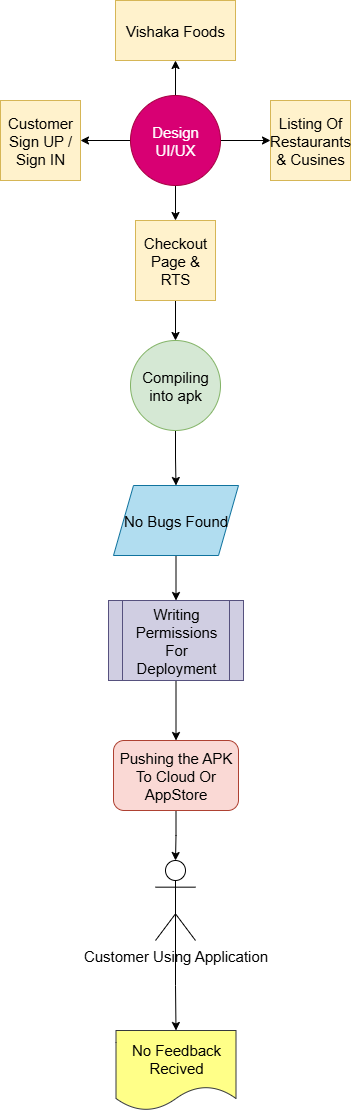

The diagram above was exported from draw.io. Its source (the exported page's mxGraphModel, read from the mxfile embedded in the PNG):
<mxGraphModel dx="1042" dy="562" grid="1" gridSize="10" guides="1" tooltips="1" connect="1" arrows="1" fold="1" page="1" pageScale="1" pageWidth="850" pageHeight="1100" math="0" shadow="0">
  <root>
    <mxCell id="0" />
    <mxCell id="1" parent="0" />
    <mxCell id="aIFK19j5ufhOu970PmQW-25" value="&lt;font style=&quot;font-size: 15px;&quot;&gt;Vishaka Food&lt;/font&gt;&lt;font style=&quot;font-size: 15px;&quot;&gt;s&lt;/font&gt;" style="rounded=0;whiteSpace=wrap;html=1;fillColor=#fff2cc;strokeColor=#d6b656;" vertex="1" parent="1">
      <mxGeometry x="365" y="30" width="120" height="60" as="geometry" />
    </mxCell>
    <mxCell id="aIFK19j5ufhOu970PmQW-31" style="edgeStyle=orthogonalEdgeStyle;rounded=0;orthogonalLoop=1;jettySize=auto;html=1;exitX=1;exitY=0.5;exitDx=0;exitDy=0;" edge="1" parent="1" source="aIFK19j5ufhOu970PmQW-27" target="aIFK19j5ufhOu970PmQW-29">
      <mxGeometry relative="1" as="geometry" />
    </mxCell>
    <mxCell id="aIFK19j5ufhOu970PmQW-33" style="edgeStyle=orthogonalEdgeStyle;rounded=0;orthogonalLoop=1;jettySize=auto;html=1;exitX=0;exitY=0.5;exitDx=0;exitDy=0;" edge="1" parent="1" source="aIFK19j5ufhOu970PmQW-27" target="aIFK19j5ufhOu970PmQW-28">
      <mxGeometry relative="1" as="geometry" />
    </mxCell>
    <mxCell id="aIFK19j5ufhOu970PmQW-34" style="edgeStyle=orthogonalEdgeStyle;rounded=0;orthogonalLoop=1;jettySize=auto;html=1;exitX=0.5;exitY=1;exitDx=0;exitDy=0;" edge="1" parent="1" source="aIFK19j5ufhOu970PmQW-27" target="aIFK19j5ufhOu970PmQW-30">
      <mxGeometry relative="1" as="geometry" />
    </mxCell>
    <mxCell id="aIFK19j5ufhOu970PmQW-35" style="edgeStyle=orthogonalEdgeStyle;rounded=0;orthogonalLoop=1;jettySize=auto;html=1;exitX=0.5;exitY=0;exitDx=0;exitDy=0;" edge="1" parent="1" source="aIFK19j5ufhOu970PmQW-27" target="aIFK19j5ufhOu970PmQW-25">
      <mxGeometry relative="1" as="geometry" />
    </mxCell>
    <mxCell id="aIFK19j5ufhOu970PmQW-27" value="&lt;font style=&quot;font-size: 15px;&quot;&gt;Design UI/UX&lt;/font&gt;" style="ellipse;whiteSpace=wrap;html=1;aspect=fixed;fillColor=#d80073;fontColor=#ffffff;strokeColor=#A50040;" vertex="1" parent="1">
      <mxGeometry x="380" y="125" width="90" height="90" as="geometry" />
    </mxCell>
    <mxCell id="aIFK19j5ufhOu970PmQW-28" value="&lt;font style=&quot;font-size: 15px;&quot;&gt;Customer Sign UP / Sign IN&lt;/font&gt;" style="whiteSpace=wrap;html=1;aspect=fixed;fillColor=#fff2cc;strokeColor=#d6b656;" vertex="1" parent="1">
      <mxGeometry x="250" y="130" width="80" height="80" as="geometry" />
    </mxCell>
    <mxCell id="aIFK19j5ufhOu970PmQW-29" value="&lt;font style=&quot;font-size: 15px;&quot;&gt;Listing Of Restaurants &amp;amp; Cusines&lt;/font&gt;" style="whiteSpace=wrap;html=1;aspect=fixed;fillColor=#fff2cc;strokeColor=#d6b656;" vertex="1" parent="1">
      <mxGeometry x="520" y="130" width="80" height="80" as="geometry" />
    </mxCell>
    <mxCell id="aIFK19j5ufhOu970PmQW-38" style="edgeStyle=orthogonalEdgeStyle;rounded=0;orthogonalLoop=1;jettySize=auto;html=1;exitX=0.5;exitY=1;exitDx=0;exitDy=0;" edge="1" parent="1" source="aIFK19j5ufhOu970PmQW-30" target="aIFK19j5ufhOu970PmQW-37">
      <mxGeometry relative="1" as="geometry" />
    </mxCell>
    <mxCell id="aIFK19j5ufhOu970PmQW-30" value="&lt;font style=&quot;font-size: 15px;&quot;&gt;Checkout Page &amp;amp; RTS&lt;/font&gt;" style="whiteSpace=wrap;html=1;aspect=fixed;fillColor=#fff2cc;strokeColor=#d6b656;" vertex="1" parent="1">
      <mxGeometry x="385" y="250" width="80" height="80" as="geometry" />
    </mxCell>
    <mxCell id="aIFK19j5ufhOu970PmQW-45" style="edgeStyle=orthogonalEdgeStyle;rounded=0;orthogonalLoop=1;jettySize=auto;html=1;exitX=0.5;exitY=1;exitDx=0;exitDy=0;" edge="1" parent="1" source="aIFK19j5ufhOu970PmQW-37" target="aIFK19j5ufhOu970PmQW-39">
      <mxGeometry relative="1" as="geometry" />
    </mxCell>
    <mxCell id="aIFK19j5ufhOu970PmQW-37" value="&lt;font style=&quot;font-size: 15px;&quot;&gt;Compiling into apk&lt;/font&gt;" style="ellipse;whiteSpace=wrap;html=1;aspect=fixed;fillColor=#d5e8d4;strokeColor=#82b366;" vertex="1" parent="1">
      <mxGeometry x="380" y="370" width="90" height="90" as="geometry" />
    </mxCell>
    <mxCell id="aIFK19j5ufhOu970PmQW-46" style="edgeStyle=orthogonalEdgeStyle;rounded=0;orthogonalLoop=1;jettySize=auto;html=1;exitX=0.5;exitY=1;exitDx=0;exitDy=0;entryX=0.5;entryY=0;entryDx=0;entryDy=0;" edge="1" parent="1" source="aIFK19j5ufhOu970PmQW-39" target="aIFK19j5ufhOu970PmQW-40">
      <mxGeometry relative="1" as="geometry" />
    </mxCell>
    <mxCell id="aIFK19j5ufhOu970PmQW-39" value="&lt;font style=&quot;font-size: 15px;&quot;&gt;No Bugs Found&lt;/font&gt;" style="shape=parallelogram;perimeter=parallelogramPerimeter;whiteSpace=wrap;html=1;fixedSize=1;fillColor=#b1ddf0;strokeColor=#10739e;" vertex="1" parent="1">
      <mxGeometry x="363" y="515" width="125" height="70" as="geometry" />
    </mxCell>
    <mxCell id="aIFK19j5ufhOu970PmQW-47" style="edgeStyle=orthogonalEdgeStyle;rounded=0;orthogonalLoop=1;jettySize=auto;html=1;exitX=0.5;exitY=1;exitDx=0;exitDy=0;" edge="1" parent="1" source="aIFK19j5ufhOu970PmQW-40" target="aIFK19j5ufhOu970PmQW-41">
      <mxGeometry relative="1" as="geometry" />
    </mxCell>
    <mxCell id="aIFK19j5ufhOu970PmQW-40" value="&lt;font style=&quot;font-size: 15px;&quot;&gt;Writing Permissions For Deployment&lt;/font&gt;" style="shape=process;whiteSpace=wrap;html=1;backgroundOutline=1;fillColor=#d0cee2;strokeColor=#56517e;" vertex="1" parent="1">
      <mxGeometry x="358" y="630" width="135" height="80" as="geometry" />
    </mxCell>
    <mxCell id="aIFK19j5ufhOu970PmQW-48" style="edgeStyle=orthogonalEdgeStyle;rounded=0;orthogonalLoop=1;jettySize=auto;html=1;exitX=0.5;exitY=1;exitDx=0;exitDy=0;" edge="1" parent="1" source="aIFK19j5ufhOu970PmQW-41" target="aIFK19j5ufhOu970PmQW-43">
      <mxGeometry relative="1" as="geometry" />
    </mxCell>
    <mxCell id="aIFK19j5ufhOu970PmQW-41" value="&lt;font style=&quot;font-size: 15px;&quot;&gt;Pushing the APK To Cloud Or AppStore&lt;/font&gt;" style="rounded=1;whiteSpace=wrap;html=1;fillColor=#fad9d5;strokeColor=#ae4132;" vertex="1" parent="1">
      <mxGeometry x="363" y="770" width="125" height="70" as="geometry" />
    </mxCell>
    <mxCell id="aIFK19j5ufhOu970PmQW-49" style="edgeStyle=orthogonalEdgeStyle;rounded=0;orthogonalLoop=1;jettySize=auto;html=1;exitX=0.5;exitY=0.5;exitDx=0;exitDy=0;exitPerimeter=0;entryX=0.5;entryY=0;entryDx=0;entryDy=0;" edge="1" parent="1" source="aIFK19j5ufhOu970PmQW-43" target="aIFK19j5ufhOu970PmQW-44">
      <mxGeometry relative="1" as="geometry" />
    </mxCell>
    <mxCell id="aIFK19j5ufhOu970PmQW-43" value="&lt;font style=&quot;font-size: 15px;&quot;&gt;Customer Using Application&lt;/font&gt;" style="shape=umlActor;verticalLabelPosition=bottom;verticalAlign=top;html=1;outlineConnect=0;" vertex="1" parent="1">
      <mxGeometry x="405" y="890" width="40" height="80" as="geometry" />
    </mxCell>
    <mxCell id="aIFK19j5ufhOu970PmQW-44" value="&lt;font style=&quot;font-size: 15px;&quot;&gt;No Feedback Recived&lt;/font&gt;" style="shape=document;whiteSpace=wrap;html=1;boundedLbl=1;fillColor=#ffff88;strokeColor=#36393d;" vertex="1" parent="1">
      <mxGeometry x="365.5" y="1060" width="120" height="80" as="geometry" />
    </mxCell>
  </root>
</mxGraphModel>